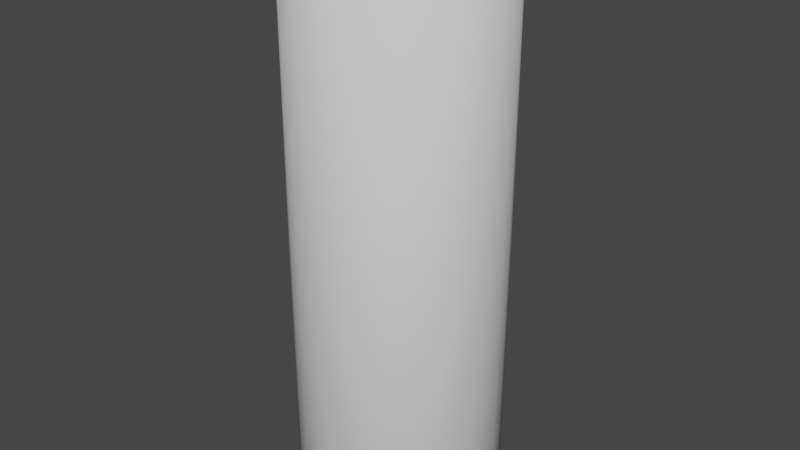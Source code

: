 # Source: Paal.blend  (saved by Blender 3.3.6; exported with 4.5.12 LTS)
import bpy
from mathutils import Matrix  # noqa: F401  (used for matrix-valued properties, if any)

bpy.ops.wm.read_factory_settings(use_empty=True)
scene = bpy.context.scene
scene.name = 'Scene'

# ---- collections
col_collection = bpy.data.collections.new('Collection'); scene.collection.children.link(col_collection)

# ---- world
world_world = bpy.data.worlds.new('World'); scene.world = world_world
world_world.use_nodes = True; world_world.node_tree.nodes.clear()
_N = world_world.node_tree.nodes; _L = world_world.node_tree.links
n0 = _N.new('ShaderNodeOutputWorld'); n0.name = 'World Output'; n0.location = (300, 300)
n1 = _N.new('ShaderNodeBackground'); n1.name = 'Background'; n1.location = (10, 300)
n1.inputs[0].default_value = (0.05088, 0.05088, 0.05088, 1.0)
_L.new(n1.outputs[0], n0.inputs[0])
n0.is_active_output = True
world_world.color = (0.05088, 0.05088, 0.05088)
world_world.use_sun_shadow = False
world_world.sun_shadow_jitter_overblur = 0.0

# ---- meshes
me_cylinder = bpy.data.meshes.new('Cylinder')
me_cylinder.from_pydata([(0.0, 1.0, -1.0), (0.0, 1.0, 1.0), (0.1951, 0.9808, -1.0), (0.1951, 0.9808, 1.0), (0.3827, 0.9239, -1.0), (0.3827, 0.9239, 1.0), (0.5556, 0.8315, -1.0), (0.5556, 0.8315, 1.0), (0.7071, 0.7071, -1.0), (0.7071, 0.7071, 1.0), (0.8315, 0.5556, -1.0), (0.8315, 0.5556, 1.0), (0.9239, 0.3827, -1.0), (0.9239, 0.3827, 1.0), (0.9808, 0.1951, -1.0), (0.9808, 0.1951, 1.0), (1.0, 0.0, -1.0), (1.0, 0.0, 1.0), (0.9808, -0.1951, -1.0), (0.9808, -0.1951, 1.0), (0.9239, -0.3827, -1.0), (0.9239, -0.3827, 1.0), (0.8315, -0.5556, -1.0), (0.8315, -0.5556, 1.0), (0.7071, -0.7071, -1.0), (0.7071, -0.7071, 1.0), (0.5556, -0.8315, -1.0), (0.5556, -0.8315, 1.0), (0.3827, -0.9239, -1.0), (0.3827, -0.9239, 1.0), (0.1951, -0.9808, -1.0), (0.1951, -0.9808, 1.0), (0.0, -1.0, -1.0), (0.0, -1.0, 1.0), (-0.1951, -0.9808, -1.0), (-0.1951, -0.9808, 1.0), (-0.3827, -0.9239, -1.0), (-0.3827, -0.9239, 1.0), (-0.5556, -0.8315, -1.0), (-0.5556, -0.8315, 1.0), (-0.7071, -0.7071, -1.0), (-0.7071, -0.7071, 1.0), (-0.8315, -0.5556, -1.0), (-0.8315, -0.5556, 1.0), (-0.9239, -0.3827, -1.0), (-0.9239, -0.3827, 1.0), (-0.9808, -0.1951, -1.0), (-0.9808, -0.1951, 1.0), (-1.0, 0.0, -1.0), (-1.0, 0.0, 1.0), (-0.9808, 0.1951, -1.0), (-0.9808, 0.1951, 1.0), (-0.9239, 0.3827, -1.0), (-0.9239, 0.3827, 1.0), (-0.8315, 0.5556, -1.0), (-0.8315, 0.5556, 1.0), (-0.7071, 0.7071, -1.0), (-0.7071, 0.7071, 1.0), (-0.5556, 0.8315, -1.0), (-0.5556, 0.8315, 1.0), (-0.3827, 0.9239, -1.0), (-0.3827, 0.9239, 1.0), (-0.1951, 0.9808, -1.0), (-0.1951, 0.9808, 1.0)], [], [(0, 1, 3, 2), (2, 3, 5, 4), (4, 5, 7, 6), (6, 7, 9, 8), (8, 9, 11, 10), (10, 11, 13, 12), (12, 13, 15, 14), (14, 15, 17, 16), (16, 17, 19, 18), (18, 19, 21, 20), (20, 21, 23, 22), (22, 23, 25, 24), (24, 25, 27, 26), (26, 27, 29, 28), (28, 29, 31, 30), (30, 31, 33, 32), (32, 33, 35, 34), (34, 35, 37, 36), (36, 37, 39, 38), (38, 39, 41, 40), (40, 41, 43, 42), (42, 43, 45, 44), (44, 45, 47, 46), (46, 47, 49, 48), (48, 49, 51, 50), (50, 51, 53, 52), (52, 53, 55, 54), (54, 55, 57, 56), (56, 57, 59, 58), (58, 59, 61, 60), (3, 1, 63, 61, 59, 57, 55, 53, 51, 49, 47, 45, 43, 41, 39, 37, 35, 33, 31, 29, 27, 25, 23, 21, 19, 17, 15, 13, 11, 9, 7, 5), (60, 61, 63, 62), (62, 63, 1, 0), (0, 2, 4, 6, 8, 10, 12, 14, 16, 18, 20, 22, 24, 26, 28, 30, 32, 34, 36, 38, 40, 42, 44, 46, 48, 50, 52, 54, 56, 58, 60, 62)])
me_cylinder.polygons.foreach_set('use_smooth', [True] * 34)
_uv = me_cylinder.uv_layers.new(name='UVMap')
_uv.uv.foreach_set('vector', [1.0, 0.5, 1.0, 1.0, 0.9688, 1.0, 0.9688, 0.5, 0.9688, 0.5, 0.9688, 1.0, 0.9375, 1.0, 0.9375, 0.5, 0.9375, 0.5, 0.9375, 1.0, 0.9062, 1.0, 0.9062, 0.5, 0.9062, 0.5, 0.9062, 1.0, 0.875, 1.0, 0.875, 0.5, 0.875, 0.5, 0.875, 1.0, 0.8438, 1.0, 0.8438, 0.5, 0.8438, 0.5, 0.8438, 1.0, 0.8125, 1.0, 0.8125, 0.5, 0.8125, 0.5, 0.8125, 1.0, 0.7812, 1.0, 0.7812, 0.5, 0.7812, 0.5, 0.7812, 1.0, 0.75, 1.0, 0.75, 0.5, 0.75, 0.5, 0.75, 1.0, 0.7188, 1.0, 0.7188, 0.5, 0.7188, 0.5, 0.7188, 1.0, 0.6875, 1.0, 0.6875, 0.5, 0.6875, 0.5, 0.6875, 1.0, 0.6562, 1.0, 0.6562, 0.5, 0.6562, 0.5, 0.6562, 1.0, 0.625, 1.0, 0.625, 0.5, 0.625, 0.5, 0.625, 1.0, 0.5938, 1.0, 0.5938, 0.5, 0.5938, 0.5, 0.5938, 1.0, 0.5625, 1.0, 0.5625, 0.5, 0.5625, 0.5, 0.5625, 1.0, 0.5312, 1.0, 0.5312, 0.5, 0.5312, 0.5, 0.5312, 1.0, 0.5, 1.0, 0.5, 0.5, 0.5, 0.5, 0.5, 1.0, 0.4688, 1.0, 0.4688, 0.5, 0.4688, 0.5, 0.4688, 1.0, 0.4375, 1.0, 0.4375, 0.5, 0.4375, 0.5, 0.4375, 1.0, 0.4062, 1.0, 0.4062, 0.5, 0.4062, 0.5, 0.4062, 1.0, 0.375, 1.0, 0.375, 0.5, 0.375, 0.5, 0.375, 1.0, 0.3438, 1.0, 0.3438, 0.5, 0.3438, 0.5, 0.3438, 1.0, 0.3125, 1.0, 0.3125, 0.5, 0.3125, 0.5, 0.3125, 1.0, 0.2812, 1.0, 0.2812, 0.5, 0.2812, 0.5, 0.2812, 1.0, 0.25, 1.0, 0.25, 0.5, 0.25, 0.5, 0.25, 1.0, 0.2188, 1.0, 0.2188, 0.5, 0.2188, 0.5, 0.2188, 1.0, 0.1875, 1.0, 0.1875, 0.5, 0.1875, 0.5, 0.1875, 1.0, 0.1562, 1.0, 0.1562, 0.5, 0.1562, 0.5, 0.1562, 1.0, 0.125, 1.0, 0.125, 0.5, 0.125, 0.5, 0.125, 1.0, 0.09375, 1.0, 0.09375, 0.5, 0.09375, 0.5, 0.09375, 1.0, 0.0625, 1.0, 0.0625, 0.5, 0.2968, 0.4854, 0.25, 0.49, 0.2032, 0.4854, 0.1582, 0.4717, 0.1167, 0.4496, 0.08029, 0.4197, 0.05045, 0.3833, 0.02827, 0.3418, 0.01461, 0.2968, 0.01, 0.25, 0.01461, 0.2032, 0.02827, 0.1582, 0.05045, 0.1167, 0.08029, 0.08029, 0.1167, 0.05045, 0.1582, 0.02827, 0.2032, 0.01461, 0.25, 0.01, 0.2968, 0.01461, 0.3418, 0.02827, 0.3833, 0.05045, 0.4197, 0.08029, 0.4496, 0.1167, 0.4717, 0.1582, 0.4854, 0.2032, 0.49, 0.25, 0.4854, 0.2968, 0.4717, 0.3418, 0.4496, 0.3833, 0.4197, 0.4197, 0.3833, 0.4496, 0.3418, 0.4717, 0.0625, 0.5, 0.0625, 1.0, 0.03125, 1.0, 0.03125, 0.5, 0.03125, 0.5, 0.03125, 1.0, 0.0, 1.0, 0.0, 0.5, 0.75, 0.49, 0.7968, 0.4854, 0.8418, 0.4717, 0.8833, 0.4496, 0.9197, 0.4197, 0.9496, 0.3833, 0.9717, 0.3418, 0.9854, 0.2968, 0.99, 0.25, 0.9854, 0.2032, 0.9717, 0.1582, 0.9496, 0.1167, 0.9197, 0.08029, 0.8833, 0.05045, 0.8418, 0.02827, 0.7968, 0.01461, 0.75, 0.01, 0.7032, 0.01461, 0.6582, 0.02827, 0.6167, 0.05045, 0.5803, 0.08029, 0.5504, 0.1167, 0.5283, 0.1582, 0.5146, 0.2032, 0.51, 0.25, 0.5146, 0.2968, 0.5283, 0.3418, 0.5504, 0.3833, 0.5803, 0.4197, 0.6167, 0.4496, 0.6582, 0.4717, 0.7032, 0.4854])
me_cylinder.update()

# ---- objects
ob_cylinder = bpy.data.objects.new('Cylinder', me_cylinder)

# ---- transforms, parenting, visibility, modifiers, constraints
ob_cylinder.location = (0.0, 0.0, 0.0)
ob_cylinder.scale = (0.3677, 0.3638, 1.0)

# ---- collection membership
col_collection.objects.link(ob_cylinder)

# ---- scene / render settings (as saved in the file)
scene.frame_start = 1; scene.frame_end = 250; scene.frame_set(1)
scene.render.engine = 'BLENDER_EEVEE_NEXT'
scene.cycles.sampling_pattern = 'TABULATED_SOBOL'
scene.cycles.use_light_tree = False
scene.view_settings.view_transform = 'Filmic'
bpy.context.view_layer.update()

# ---- added for rendering (the .blend has no active camera and no usable light): camera, sun
cam_auto = bpy.data.cameras.new('AutoCamera')
cam_auto.lens = 50.0
cam_auto.sensor_width = 36.0
cam_auto.clip_end = 1000.0
ob_auto_camera = bpy.data.objects.new('AutoCamera', cam_auto)
scene.collection.objects.link(ob_auto_camera)
ob_auto_camera.location = (2.08332, -2.49999, 1.66666)
ob_auto_camera.rotation_euler = (1.09748, -7.21219e-08, 0.694738)
scene.camera = ob_auto_camera
light_auto_sun = bpy.data.lights.new('AutoSun', 'SUN')
light_auto_sun.energy = 3.0
light_auto_sun.angle = 0.0523599
ob_auto_sun = bpy.data.objects.new('AutoSun', light_auto_sun)
scene.collection.objects.link(ob_auto_sun)
ob_auto_sun.rotation_euler = (0.872665, 0.174533, 0.523599)
bpy.context.view_layer.update()
